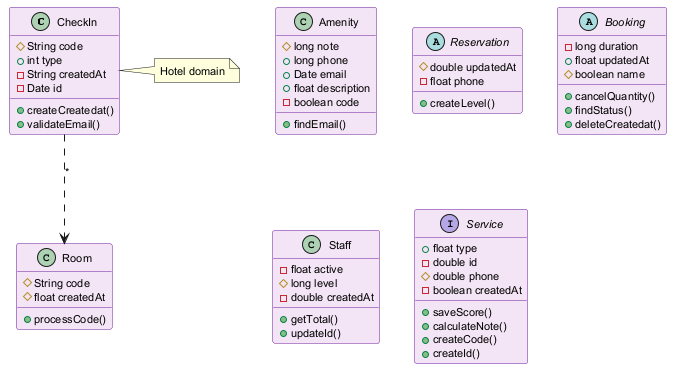

The diagram above was rendered by PlantUML. Its source (embedded in the PNG):
@startuml
skinparam backgroundColor #FFFFFF
skinparam classBackgroundColor #F3E5F5
skinparam classBorderColor #6A1B9A
skinparam defaultFontSize 11
class CheckIn {
  #String code
  +int type
  -String createdAt
  -Date id
  +createCreatedat()
  +validateEmail()
}
class Amenity {
  #long note
  +long phone
  +Date email
  +float description
  -boolean code
  +findEmail()
}
abstract class Reservation {
  #double updatedAt
  -float phone
  +createLevel()
}
class Room {
  #String code
  #float createdAt
  +processCode()
}
abstract class Booking {
  -long duration
  +float updatedAt
  #boolean name
  +cancelQuantity()
  +findStatus()
  +deleteCreatedat()
}
class Staff {
  -float active
  #long level
  -double createdAt
  +getTotal()
  +updateId()
}
interface Service {
  +float type
  -double id
  #double phone
  -boolean createdAt
  +saveScore()
  +calculateNote()
  +createCode()
  +createId()
}
CheckIn ..> Room : "*"
note right of CheckIn : Hotel domain
@enduml